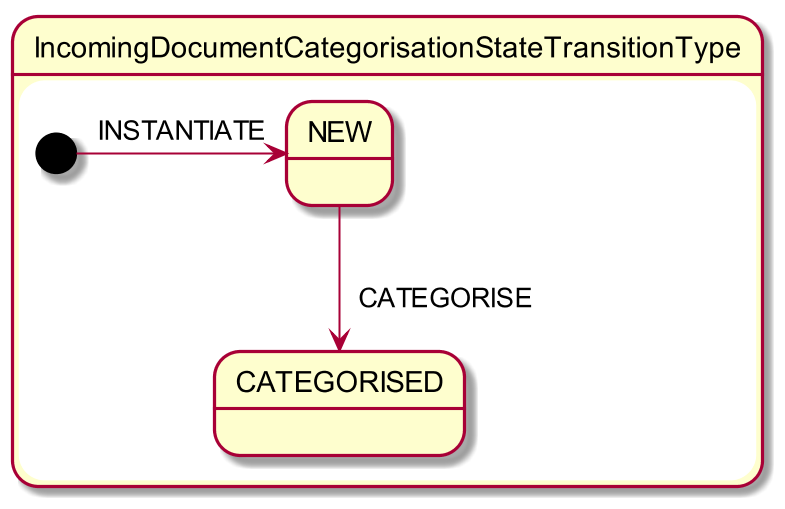

The diagram above was rendered by PlantUML. Its source (embedded in the PNG):
@startuml
skinparam dpi 200

state "IncomingDocumentCategorisationStateTransitionType" as idc {

    state "NEW" as idc_new
    state "CATEGORISED" as idc_c

    [*] -right-> idc_new: INSTANTIATE
    idc_new -down-> idc_c : \n  CATEGORISE
}
@enduml